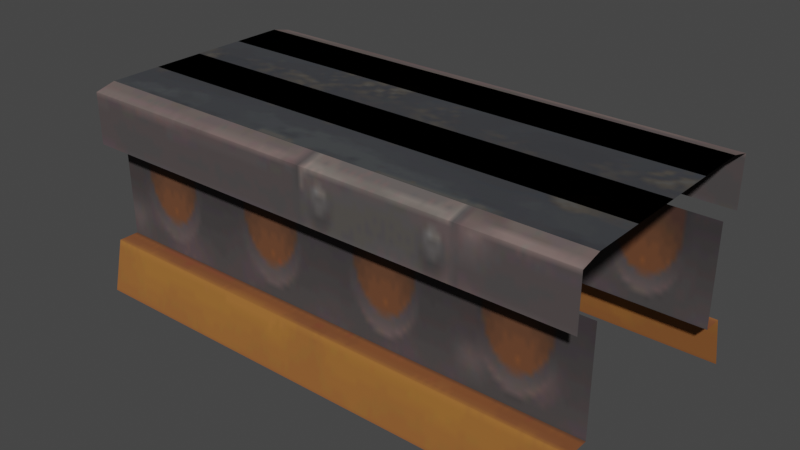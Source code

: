 # Source: conveyor_x2_2.blend  (saved by Blender 3.4.6; exported with 4.5.12 LTS)
import bpy
from mathutils import Matrix  # noqa: F401  (used for matrix-valued properties, if any)

bpy.ops.wm.read_factory_settings(use_empty=True)
scene = bpy.context.scene
scene.name = 'Scene'

# ---- collections
col_collection = bpy.data.collections.new('Collection'); scene.collection.children.link(col_collection)
col_export = bpy.data.collections.new('Export'); scene.collection.children.link(col_export)

# ---- images (referenced by path relative to the original .blend; pixels are not part of the script)
import os
ASSET_DIR = os.environ.get("B2B_ASSET_DIR", "")  # directory of the original .blend (textures are referenced by path, not embedded)
HERE = os.path.dirname(os.path.abspath(__file__))  # packed textures are extracted next to this script under _unpacked/

def load_image(name, relpath, width, height, colorspace="sRGB"):
    """Load a texture the original file referenced (path relative to the .blend, or extracted next to this script)."""
    p = next((c for c in (os.path.join(HERE, relpath), os.path.join(ASSET_DIR, relpath)) if relpath and os.path.exists(c)), "")
    if p:
        img = bpy.data.images.load(p, check_existing=True)
        img.name = name
    else:  # same state as the original file: an image datablock whose file is absent (Cycles renders it pink)
        img = bpy.data.images.new(name, width, height)
        img.source = "FILE"
        img.filepath = "//" + (relpath or name)
    img.colorspace_settings.name = colorspace
    return img
img_image_0 = load_image('Image_0', '_unpacked/Image_0.e76a8254.png', 256, 128, 'sRGB')
img_image_1 = load_image('Image_1', '_unpacked/Image_1.2bf9854b.png', 256, 64, 'sRGB')

# ---- materials (node trees are filled in below, after node groups)
mat_countertop_01 = bpy.data.materials.new('countertop_01')
mat_countertop_01.use_backface_culling = True
mat_countertop_01.use_transparent_shadow = False
mat_conveyorbelt = bpy.data.materials.new('conveyorbelt')
mat_conveyorbelt.use_backface_culling = True
mat_conveyorbelt.use_transparent_shadow = False

# ---- material node trees
mat_countertop_01.use_nodes = True; mat_countertop_01.node_tree.nodes.clear()
_N = mat_countertop_01.node_tree.nodes; _L = mat_countertop_01.node_tree.links
n0 = _N.new('ShaderNodeBsdfPrincipled'); n0.name = 'Principled BSDF'; n0.location = (10, 300)
n0.distribution = 'GGX'
n0.subsurface_method = 'RANDOM_WALK_SKIN'
n0.inputs[2].default_value = 1.0
n0.inputs[27].default_value = (0.0, 0.0, 0.0, 1.0)
n0.inputs[28].default_value = 1.0
n1 = _N.new('ShaderNodeOutputMaterial'); n1.name = 'Material Output'; n1.location = (320, 270)
n2 = _N.new('ShaderNodeTexImage'); n2.name = 'Image Texture'; n2.location = (-440, 210)
n2.label = 'BASE COLOR'
n2.image = img_image_0
_L.new(n0.outputs[0], n1.inputs[0])
_L.new(n2.outputs[0], n0.inputs[0])
_L.new(n2.outputs[1], n0.inputs[4])
n1.is_active_output = True
mat_conveyorbelt.use_nodes = True; mat_conveyorbelt.node_tree.nodes.clear()
_N = mat_conveyorbelt.node_tree.nodes; _L = mat_conveyorbelt.node_tree.links
n0 = _N.new('ShaderNodeBsdfPrincipled'); n0.name = 'Principled BSDF'; n0.location = (10, 300)
n0.distribution = 'GGX'
n0.subsurface_method = 'RANDOM_WALK_SKIN'
n0.inputs[2].default_value = 1.0
n0.inputs[27].default_value = (0.0, 0.0, 0.0, 1.0)
n0.inputs[28].default_value = 1.0
n1 = _N.new('ShaderNodeOutputMaterial'); n1.name = 'Material Output'; n1.location = (320, 270)
n2 = _N.new('ShaderNodeTexImage'); n2.name = 'Image Texture'; n2.location = (-440, 210)
n2.label = 'BASE COLOR'
n2.image = img_image_1
_L.new(n0.outputs[0], n1.inputs[0])
_L.new(n2.outputs[0], n0.inputs[0])
_L.new(n2.outputs[1], n0.inputs[4])
n1.is_active_output = True

# ---- world
world_world = bpy.data.worlds.new('World'); scene.world = world_world
world_world.use_nodes = True; world_world.node_tree.nodes.clear()
_N = world_world.node_tree.nodes; _L = world_world.node_tree.links
n0 = _N.new('ShaderNodeOutputWorld'); n0.name = 'World Output'; n0.location = (300, 300)
n1 = _N.new('ShaderNodeBackground'); n1.name = 'Background'; n1.location = (10, 300)
n1.inputs[0].default_value = (0.05088, 0.05088, 0.05088, 1.0)
_L.new(n1.outputs[0], n0.inputs[0])
n0.is_active_output = True
world_world.color = (0.05088, 0.05088, 0.05088)
world_world.use_sun_shadow = False
world_world.sun_shadow_jitter_overblur = 0.0

# ---- meshes
me_rsrc_world_prop_clockworks_factory_conveyor_x2_02_meshnodes__co = bpy.data.meshes.new('rsrc.world.prop.clockworks.factory.conveyor_x2_02-MeshNodes["co')
me_rsrc_world_prop_clockworks_factory_conveyor_x2_02_meshnodes__co.from_pydata([(-0.5, -0.2, -0.46), (1.5, -0.2, -0.46), (-0.5, -0.2, -0.38), (-0.5, 0.0, -0.504), (1.5, 0.0, -0.504), (1.5, -0.2, -0.38), (1.5, -0.6, -0.38), (-0.5, -0.6, -0.38), (-0.5, -0.6, -0.48), (1.5, -0.6, -0.48), (1.5, -0.2, 0.46), (1.5, 0.0, 0.504), (-0.5, 0.0, 0.504), (-0.5, -0.2, 0.46), (1.5, -0.2, 0.38), (-0.5, -0.2, 0.38), (-0.5, -0.6, 0.38), (1.5, -0.6, 0.38), (1.5, -0.6, 0.48), (-0.5, -0.6, 0.48), (-0.5, -0.8, 0.48), (1.5, -0.8, 0.48), (-0.5, -0.8, -0.48), (1.5, -0.8, -0.48), (1.5, -0.82, -0.4), (-0.5, -0.82, -0.4), (-0.5, -0.82, 0.4), (1.5, -0.82, 0.4)], [], [(0, 1, 5), (5, 2, 0), (3, 4, 1), (1, 0, 3), (2, 5, 6), (6, 7, 2), (8, 9, 23), (23, 22, 8), (10, 13, 15), (15, 14, 10), (11, 12, 13), (13, 10, 11), (14, 15, 16), (16, 17, 14), (18, 19, 20), (20, 21, 18), (22, 23, 24), (24, 25, 22), (21, 20, 26), (26, 27, 21)])
_uv = me_rsrc_world_prop_clockworks_factory_conveyor_x2_02_meshnodes__co.uv_layers.new(name='UVMap')
_uv.uv.foreach_set('vector', [0.5, 0.06813, 1.0, 0.06813, 1.0, 0.09526, 1.0, 0.09526, 0.5, 0.09526, 0.5, 0.06813, 0.5, 0.0, 1.0, 0.0, 1.0, 0.06813, 1.0, 0.06813, 0.5, 0.06813, 0.5, 0.0, 0.5, 0.1097, 1.0, 0.1097, 1.0, 0.2453, 1.0, 0.2453, 0.5, 0.2453, 0.5, 0.1097, 0.5, 0.2627, 1.0, 0.2627, 1.0, 0.3305, 1.0, 0.3305, 0.5, 0.3305, 0.5, 0.2627, 0.0, 0.06806, 0.5, 0.06806, 0.5, 0.09526, 0.5, 0.09526, 0.0, 0.09526, 0.0, 0.06806, 0.0, 0.0, 0.5, 0.0, 0.5, 0.06806, 0.5, 0.06806, 0.0, 0.06806, 0.0, 0.0, 0.0, 0.1097, 0.5, 0.1097, 0.5, 0.2453, 0.5, 0.2453, 0.0, 0.2453, 0.0, 0.1097, 0.0, 0.2627, 0.5, 0.2627, 0.5, 0.3308, 0.5, 0.3308, 0.0, 0.3308, 0.0, 0.2627, 0.5, 0.3305, 1.0, 0.3305, 1.0, 0.36, 1.0, 0.36, 0.5, 0.36, 0.5, 0.3305, 0.0, 0.3308, 0.5, 0.3308, 0.5, 0.36, 0.5, 0.36, 0.0, 0.36, 0.0, 0.3308])
me_rsrc_world_prop_clockworks_factory_conveyor_x2_02_meshnodes__co.materials.append(mat_countertop_01)
me_rsrc_world_prop_clockworks_factory_conveyor_x2_02_meshnodes__co.update()
me_rsrc_world_prop_clockworks_factory_conveyor_x2_02_meshnodes__co.normals_split_custom_set([tuple(v) for v in zip(*[iter([0.0, -1.0, 0.0, 0.0, -1.0, 0.0, 0.0, -1.0, 0.0, 0.0, -1.0, 0.0, 0.0, -1.0, 0.0, 0.0, -1.0, 0.0, 0.0, -0.2149, -0.9766, 0.0, -0.2149, -0.9766, 0.0, -0.2149, -0.9766, 0.0, -0.2149, -0.9766, 0.0, -0.2149, -0.9766, 0.0, -0.2149, -0.9766, 0.0, 0.0, -1.0, 0.0, 0.0, -1.0, 0.0, 0.0, -1.0, 0.0, 0.0, -1.0, 0.0, 0.0, -1.0, 0.0, 0.0, -1.0, 0.0, 0.0, -1.0, 0.0, 0.0, -1.0, 0.0, 0.0, -1.0, 0.0, 0.0, -1.0, 0.0, 0.0, -1.0, 0.0, 0.0, -1.0, 0.0, -1.0, 0.0, 0.0, -1.0, 0.0, 0.0, -1.0, 0.0, 0.0, -1.0, 0.0, 0.0, -1.0, 0.0, 0.0, -1.0, 0.0, 0.0, -0.2149, 0.9766, 0.0, -0.2149, 0.9766, 0.0, -0.2149, 0.9766, 0.0, -0.2149, 0.9766, 0.0, -0.2149, 0.9766, 0.0, -0.2149, 0.9766, 0.0, 0.0, 1.0, 0.0, 0.0, 1.0, 0.0, 0.0, 1.0, 0.0, 0.0, 1.0, 0.0, 0.0, 1.0, 0.0, 0.0, 1.0, 0.0, 0.0, 1.0, 0.0, 0.0, 1.0, 0.0, 0.0, 1.0, 0.0, 0.0, 1.0, 0.0, 0.0, 1.0, 0.0, 0.0, 1.0, 0.0, -0.9701, -0.2425, 0.0, -0.9701, -0.2425, 0.0, -0.9701, -0.2425, 0.0, -0.9701, -0.2425, 0.0, -0.9701, -0.2425, 0.0, -0.9701, -0.2425, 0.0, -0.9701, 0.2425, 0.0, -0.9701, 0.2425, 0.0, -0.9701, 0.2425, 0.0, -0.9701, 0.2425, 0.0, -0.9701, 0.2425, 0.0, -0.9701, 0.2425])] * 3)])
me_rsrc_world_prop_clockworks_factory_conveyor_x2_02_meshnodes__be = bpy.data.meshes.new('rsrc.world.prop.clockworks.factory.conveyor_x2_02-MeshNodes["be')
me_rsrc_world_prop_clockworks_factory_conveyor_x2_02_meshnodes__be.from_pydata([(-0.5, -0.82, 0.4), (-0.5, -0.82, -0.4), (1.5, -0.82, 0.4), (1.5, -0.82, -0.4)], [], [(0, 1, 2), (3, 2, 1)])
_uv = me_rsrc_world_prop_clockworks_factory_conveyor_x2_02_meshnodes__be.uv_layers.new(name='UVMap')
_uv.uv.foreach_set('vector', [0.5, 1.0, 0.5, 0.0, 1.0, 1.0, 1.0, -5.96e-07, 1.0, 1.0, 0.5, 0.0])
me_rsrc_world_prop_clockworks_factory_conveyor_x2_02_meshnodes__be.materials.append(mat_conveyorbelt)
me_rsrc_world_prop_clockworks_factory_conveyor_x2_02_meshnodes__be.update()
me_rsrc_world_prop_clockworks_factory_conveyor_x2_02_meshnodes__be.normals_split_custom_set([tuple(v) for v in zip(*[iter([0.0, -1.0, 0.0, 0.0, -1.0, 0.0, 0.0, -1.0, 0.0, 0.0, -1.0, 0.0, 0.0, -1.0, 0.0, 0.0, -1.0, 0.0])] * 3)])
me_rsrc_world_prop_clockworks_factory_conveyor_x2_02_meshnodes = bpy.data.meshes.new('rsrc.world.prop.clockworks.factory.conveyor_x2_02-MeshNodes')
me_rsrc_world_prop_clockworks_factory_conveyor_x2_02_meshnodes.from_pydata([(-0.5, -0.82, 0.4), (-0.5, -0.82, -0.4), (1.5, -0.82, 0.4), (1.5, -0.82, -0.4)], [], [(0, 1, 2), (3, 2, 1)])
_uv = me_rsrc_world_prop_clockworks_factory_conveyor_x2_02_meshnodes.uv_layers.new(name='UVMap')
_uv.uv.foreach_set('vector', [0.5, 1.0, 0.5, 0.0, 1.0, 1.0, 1.0, -5.96e-07, 1.0, 1.0, 0.5, 0.0])
me_rsrc_world_prop_clockworks_factory_conveyor_x2_02_meshnodes.materials.append(mat_conveyorbelt)
me_rsrc_world_prop_clockworks_factory_conveyor_x2_02_meshnodes.update()
me_rsrc_world_prop_clockworks_factory_conveyor_x2_02_meshnodes.normals_split_custom_set([tuple(v) for v in zip(*[iter([0.0, -1.0, 0.0, 0.0, -1.0, 0.0, 0.0, -1.0, 0.0, 0.0, -1.0, 0.0, 0.0, -1.0, 0.0, 0.0, -1.0, 0.0])] * 3)])

# ---- objects
ob_factory_conveyor_x2_02_meshnodes__conveyor_base = bpy.data.objects.new('factory.conveyor_x2_02-MeshNodes["conveyor_base"]', me_rsrc_world_prop_clockworks_factory_conveyor_x2_02_meshnodes__co)
ob_factory_conveyor_x2_02_meshnodes__belt_on = bpy.data.objects.new('factory.conveyor_x2_02-MeshNodes["belt_on"]', me_rsrc_world_prop_clockworks_factory_conveyor_x2_02_meshnodes__be)
ob_factory_conveyor_x2_02_meshnodes__belt_off = bpy.data.objects.new('factory.conveyor_x2_02-MeshNodes["belt_off"]', me_rsrc_world_prop_clockworks_factory_conveyor_x2_02_meshnodes)

# ---- transforms, parenting, visibility, modifiers, constraints
ob_factory_conveyor_x2_02_meshnodes__conveyor_base.location = (0.0, 0.0, 0.0)
ob_factory_conveyor_x2_02_meshnodes__conveyor_base.rotation_mode = 'QUATERNION'
ob_factory_conveyor_x2_02_meshnodes__conveyor_base.rotation_quaternion = (0.7071, -0.7071, -1.57e-16, -9.358e-24)
ob_factory_conveyor_x2_02_meshnodes__belt_on.location = (0.0, 0.0, 0.0)
ob_factory_conveyor_x2_02_meshnodes__belt_on.rotation_mode = 'QUATERNION'
ob_factory_conveyor_x2_02_meshnodes__belt_on.rotation_quaternion = (0.7071, -0.7071, -1.57e-16, -9.358e-24)
ob_factory_conveyor_x2_02_meshnodes__belt_off.location = (0.0, 0.0, 0.0)
ob_factory_conveyor_x2_02_meshnodes__belt_off.rotation_mode = 'QUATERNION'
ob_factory_conveyor_x2_02_meshnodes__belt_off.rotation_quaternion = (0.7071, -0.7071, -1.57e-16, -9.358e-24)

# ---- collection membership
scene.collection.objects.link(ob_factory_conveyor_x2_02_meshnodes__conveyor_base)
scene.collection.objects.link(ob_factory_conveyor_x2_02_meshnodes__belt_on)
scene.collection.objects.link(ob_factory_conveyor_x2_02_meshnodes__belt_off)

# ---- scene / render settings (as saved in the file)
scene.frame_start = 1; scene.frame_end = 250; scene.frame_set(1)
scene.render.engine = 'BLENDER_EEVEE_NEXT'
scene.cycles.sampling_pattern = 'TABULATED_SOBOL'
scene.cycles.use_light_tree = False
scene.view_settings.view_transform = 'Filmic'
bpy.context.view_layer.update()

# ---- added for rendering (the .blend has no active camera and no usable light): camera, sun
cam_auto = bpy.data.cameras.new('AutoCamera')
cam_auto.lens = 50.0
cam_auto.sensor_width = 36.0
cam_auto.clip_end = 1000.0
ob_auto_camera = bpy.data.objects.new('AutoCamera', cam_auto)
scene.collection.objects.link(ob_auto_camera)
ob_auto_camera.location = (2.70677, -2.64812, 2.17542)
ob_auto_camera.rotation_euler = (1.09748, -7.21219e-08, 0.694738)
scene.camera = ob_auto_camera
light_auto_sun = bpy.data.lights.new('AutoSun', 'SUN')
light_auto_sun.energy = 3.0
light_auto_sun.angle = 0.0523599
ob_auto_sun = bpy.data.objects.new('AutoSun', light_auto_sun)
scene.collection.objects.link(ob_auto_sun)
ob_auto_sun.rotation_euler = (0.872665, 0.174533, 0.523599)
bpy.context.view_layer.update()
